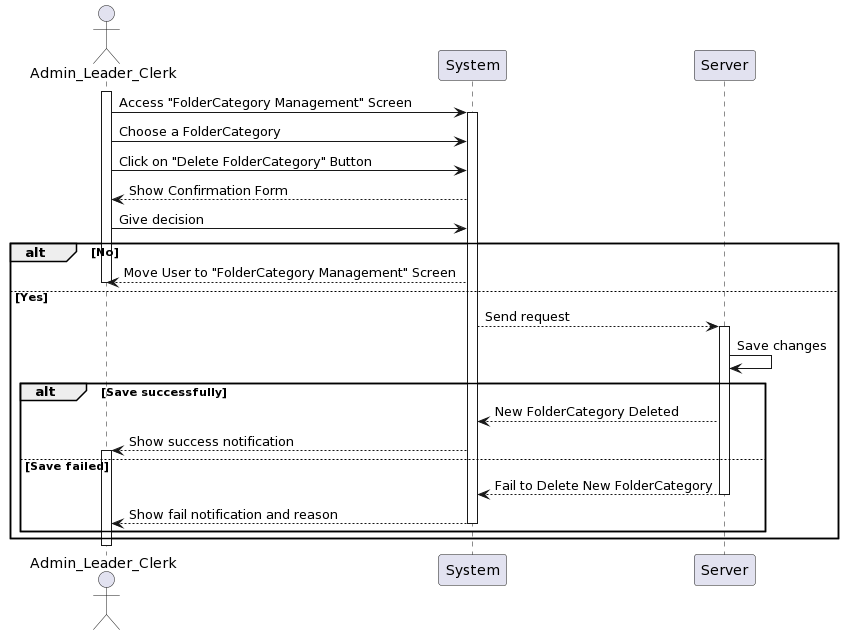

The diagram above was rendered by PlantUML. Its source (embedded in the PNG):
@startuml
actor Admin_Leader_Clerk as User
participant System
participant Server

activate User
User -> System: Access "FolderCategory Management" Screen
activate System
User -> System: Choose a FolderCategory
User -> System: Click on "Delete FolderCategory" Button 
System --> User: Show Confirmation Form
User -> System: Give decision
alt No
    System--> User: Move User to "FolderCategory Management" Screen
deactivate User
else Yes
    System --> Server: Send request
activate Server
    Server -> Server: Save changes
    alt Save successfully
        Server --> System: New FolderCategory Deleted
        System --> User: Show success notification
activate User
    else Save failed
        Server --> System:Fail to Delete New FolderCategory
deactivate Server
        System --> User: Show fail notification and reason
deactivate System
    end
end
deactivate User
@enduml